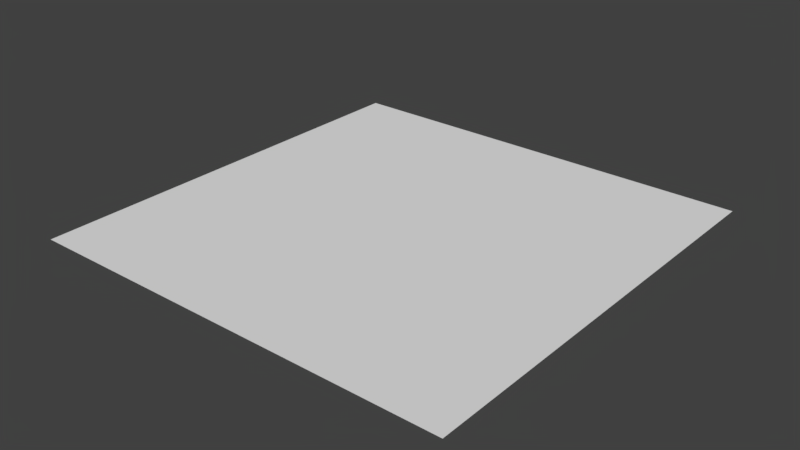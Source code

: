 # Source: Atlas.blend  (saved by Blender 2.78.0; exported with 4.5.12 LTS)
import bpy
from mathutils import Matrix  # noqa: F401  (used for matrix-valued properties, if any)

bpy.ops.wm.read_factory_settings(use_empty=True)
scene = bpy.context.scene
scene.name = 'Scene'

# ---- collections
col_collection_1 = bpy.data.collections.new('Collection 1'); scene.collection.children.link(col_collection_1)

# ---- materials (node trees are filled in below, after node groups)
mat_atlas = bpy.data.materials.new('Atlas')
mat_atlas.alpha_threshold = 0.0
mat_atlas.roughness = 0.5

# ---- material node trees
mat_atlas.use_nodes = True; mat_atlas.node_tree.nodes.clear()
_N = mat_atlas.node_tree.nodes; _L = mat_atlas.node_tree.links
n0 = _N.new('ShaderNodeOutputMaterial'); n0.name = 'Material Output'; n0.location = (300, 300)
n1 = _N.new('ShaderNodeBsdfDiffuse'); n1.name = 'Diffuse BSDF'; n1.location = (10, 300)
_L.new(n1.outputs[0], n0.inputs[0])
n0.is_active_output = True

# ---- world
world_world = bpy.data.worlds.new('World'); scene.world = world_world
world_world.use_nodes = True; world_world.node_tree.nodes.clear()
_N = world_world.node_tree.nodes; _L = world_world.node_tree.links
n0 = _N.new('ShaderNodeMath'); n0.name = 'Math.001'; n0.location = (3, 138)
n0.inputs[1].default_value = 1.0
n1 = _N.new('ShaderNodeMath'); n1.name = 'Math.003'; n1.location = (376, 139)
n1.operation = 'MULTIPLY'
n1.inputs[1].default_value = 1.0
n2 = _N.new('ShaderNodeMath'); n2.name = 'Math.002'; n2.location = (198, 135)
n2.operation = 'POWER'
n2.inputs[1].default_value = 0.1
n3 = _N.new('ShaderNodeMath'); n3.name = 'Math'; n3.location = (-179, 137)
n3.operation = 'MULTIPLY'
n4 = _N.new('ShaderNodeBackground'); n4.name = 'Background'; n4.location = (630, 254)
n4.inputs[0].default_value = (0.05088, 0.05088, 0.05088, 1.0)
n5 = _N.new('ShaderNodeOutputWorld'); n5.name = 'World Output'; n5.location = (890, 246)
n6 = _N.new('ShaderNodeTexCoord'); n6.name = 'Texture Coordinate'; n6.location = (-1202, 211)
n7 = _N.new('ShaderNodeMapping'); n7.name = 'Mapping'; n7.location = (-884, 241)
_L.new(n4.outputs[0], n5.inputs[0])
_L.new(n3.outputs[0], n0.inputs[0])
_L.new(n0.outputs[0], n2.inputs[0])
_L.new(n2.outputs[0], n1.inputs[0])
_L.new(n1.outputs[0], n4.inputs[1])
_L.new(n6.outputs[0], n7.inputs[0])
n5.is_active_output = True
world_world.color = (0.05088, 0.05088, 0.05088)
world_world.use_sun_shadow = False
world_world.sun_shadow_jitter_overblur = 0.0
world_world.cycles.sampling_method = 'MANUAL'

# ---- meshes
me_plane = bpy.data.meshes.new('Plane')
me_plane.from_pydata([(-1.0, -1.0, 0.0), (1.0, -1.0, 0.0), (-1.0, 1.0, 0.0), (1.0, 1.0, 0.0)], [], [(0, 1, 3, 2)])
_uv = me_plane.uv_layers.new(name='UVMap')
_uv.uv.foreach_set('vector', [0.0, 0.0, 1.0, 0.0, 1.0, 1.0, 0.0, 1.0])
me_plane.materials.append(mat_atlas)
me_plane.use_remesh_preserve_volume = False
me_plane.use_remesh_preserve_attributes = False
me_plane.use_mirror_vertex_groups = False
me_plane.update()

# ---- objects
ob_atlas_plane = bpy.data.objects.new('Atlas_Plane', me_plane)

# ---- transforms, parenting, visibility, modifiers, constraints
ob_atlas_plane.location = (0.0, 0.0, 0.0)
ob_atlas_plane.lineart.crease_threshold = 0.0

# ---- collection membership
col_collection_1.objects.link(ob_atlas_plane)

# ---- scene / render settings (as saved in the file)
scene.frame_start = 0; scene.frame_end = 250; scene.frame_set(1)
scene.render.engine = 'CYCLES'
scene.render.dither_intensity = 0.0
scene.render.film_transparent = True
scene.cycles.use_denoising = False
scene.cycles.samples = 64
scene.cycles.sampling_pattern = 'TABULATED_SOBOL'
scene.cycles.light_sampling_threshold = 0.0
scene.cycles.use_adaptive_sampling = False
scene.cycles.use_light_tree = False
scene.cycles.blur_glossy = 0.0
scene.cycles.sample_clamp_indirect = 0.0
scene.view_settings.view_transform = 'Standard'
bpy.context.view_layer.update()

# ---- added for rendering (the .blend has no active camera and no usable light): camera, sun
cam_auto = bpy.data.cameras.new('AutoCamera')
cam_auto.lens = 50.0
cam_auto.sensor_width = 36.0
cam_auto.clip_end = 1000.0
ob_auto_camera = bpy.data.objects.new('AutoCamera', cam_auto)
scene.collection.objects.link(ob_auto_camera)
ob_auto_camera.location = (2.61693, -3.14032, 2.09354)
ob_auto_camera.rotation_euler = (1.09748, -7.21219e-08, 0.694738)
scene.camera = ob_auto_camera
light_auto_sun = bpy.data.lights.new('AutoSun', 'SUN')
light_auto_sun.energy = 3.0
light_auto_sun.angle = 0.0523599
ob_auto_sun = bpy.data.objects.new('AutoSun', light_auto_sun)
scene.collection.objects.link(ob_auto_sun)
ob_auto_sun.rotation_euler = (0.872665, 0.174533, 0.523599)
bpy.context.view_layer.update()

